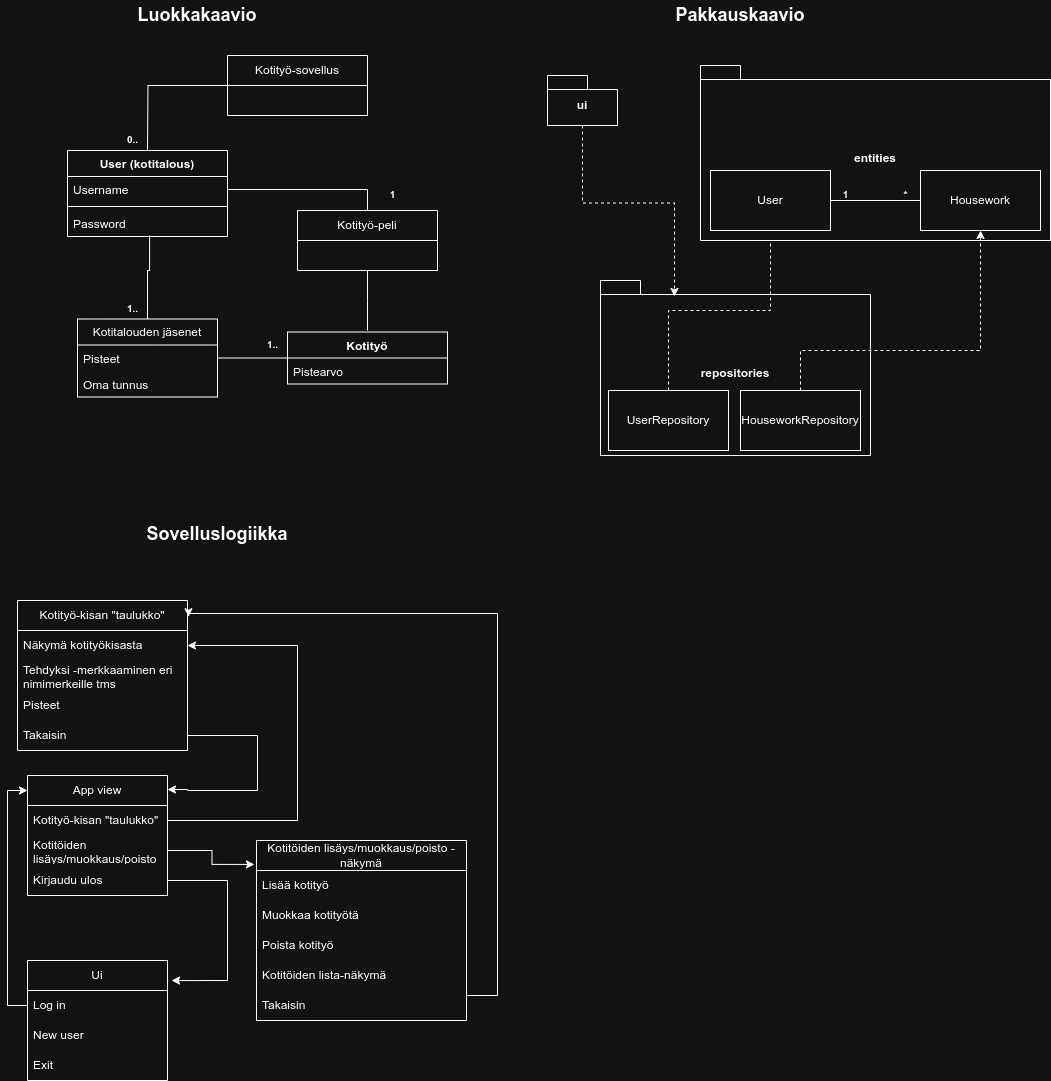

The diagram above was exported from draw.io. Its source (the exported page's mxGraphModel, read from the mxfile embedded in the PNG):
<mxGraphModel dx="1434" dy="788" grid="1" gridSize="10" guides="1" tooltips="1" connect="1" arrows="1" fold="1" page="1" pageScale="1" pageWidth="827" pageHeight="1169" math="0" shadow="0">
  <root>
    <mxCell id="WIyWlLk6GJQsqaUBKTNV-0" />
    <mxCell id="WIyWlLk6GJQsqaUBKTNV-1" parent="WIyWlLk6GJQsqaUBKTNV-0" />
    <mxCell id="YoHJHNbqrRBaNk1socie-8" value="Ui" style="swimlane;fontStyle=0;childLayout=stackLayout;horizontal=1;startSize=30;horizontalStack=0;resizeParent=1;resizeParentMax=0;resizeLast=0;collapsible=1;marginBottom=0;whiteSpace=wrap;html=1;" vertex="1" parent="WIyWlLk6GJQsqaUBKTNV-1">
      <mxGeometry x="100" y="1400" width="140" height="120" as="geometry" />
    </mxCell>
    <mxCell id="YoHJHNbqrRBaNk1socie-9" value="Log in" style="text;strokeColor=none;fillColor=none;align=left;verticalAlign=middle;spacingLeft=4;spacingRight=4;overflow=hidden;points=[[0,0.5],[1,0.5]];portConstraint=eastwest;rotatable=0;whiteSpace=wrap;html=1;" vertex="1" parent="YoHJHNbqrRBaNk1socie-8">
      <mxGeometry y="30" width="140" height="30" as="geometry" />
    </mxCell>
    <mxCell id="YoHJHNbqrRBaNk1socie-10" value="New user" style="text;strokeColor=none;fillColor=none;align=left;verticalAlign=middle;spacingLeft=4;spacingRight=4;overflow=hidden;points=[[0,0.5],[1,0.5]];portConstraint=eastwest;rotatable=0;whiteSpace=wrap;html=1;" vertex="1" parent="YoHJHNbqrRBaNk1socie-8">
      <mxGeometry y="60" width="140" height="30" as="geometry" />
    </mxCell>
    <mxCell id="YoHJHNbqrRBaNk1socie-11" value="Exit" style="text;strokeColor=none;fillColor=none;align=left;verticalAlign=middle;spacingLeft=4;spacingRight=4;overflow=hidden;points=[[0,0.5],[1,0.5]];portConstraint=eastwest;rotatable=0;whiteSpace=wrap;html=1;" vertex="1" parent="YoHJHNbqrRBaNk1socie-8">
      <mxGeometry y="90" width="140" height="30" as="geometry" />
    </mxCell>
    <mxCell id="YoHJHNbqrRBaNk1socie-16" value="App view" style="swimlane;fontStyle=0;childLayout=stackLayout;horizontal=1;startSize=30;horizontalStack=0;resizeParent=1;resizeParentMax=0;resizeLast=0;collapsible=1;marginBottom=0;whiteSpace=wrap;html=1;" vertex="1" parent="WIyWlLk6GJQsqaUBKTNV-1">
      <mxGeometry x="100" y="1215" width="140" height="120" as="geometry" />
    </mxCell>
    <mxCell id="YoHJHNbqrRBaNk1socie-17" value="Kotityö-kisan &quot;taulukko&quot;" style="text;strokeColor=none;fillColor=none;align=left;verticalAlign=middle;spacingLeft=4;spacingRight=4;overflow=hidden;points=[[0,0.5],[1,0.5]];portConstraint=eastwest;rotatable=0;whiteSpace=wrap;html=1;" vertex="1" parent="YoHJHNbqrRBaNk1socie-16">
      <mxGeometry y="30" width="140" height="30" as="geometry" />
    </mxCell>
    <mxCell id="YoHJHNbqrRBaNk1socie-18" value="Kotitöiden lisäys/muokkaus/poisto" style="text;strokeColor=none;fillColor=none;align=left;verticalAlign=middle;spacingLeft=4;spacingRight=4;overflow=hidden;points=[[0,0.5],[1,0.5]];portConstraint=eastwest;rotatable=0;whiteSpace=wrap;html=1;" vertex="1" parent="YoHJHNbqrRBaNk1socie-16">
      <mxGeometry y="60" width="140" height="30" as="geometry" />
    </mxCell>
    <mxCell id="YoHJHNbqrRBaNk1socie-19" value="Kirjaudu ulos" style="text;strokeColor=none;fillColor=none;align=left;verticalAlign=middle;spacingLeft=4;spacingRight=4;overflow=hidden;points=[[0,0.5],[1,0.5]];portConstraint=eastwest;rotatable=0;whiteSpace=wrap;html=1;" vertex="1" parent="YoHJHNbqrRBaNk1socie-16">
      <mxGeometry y="90" width="140" height="30" as="geometry" />
    </mxCell>
    <mxCell id="YoHJHNbqrRBaNk1socie-25" style="edgeStyle=orthogonalEdgeStyle;rounded=0;orthogonalLoop=1;jettySize=auto;html=1;exitX=0;exitY=0.5;exitDx=0;exitDy=0;entryX=0;entryY=0.125;entryDx=0;entryDy=0;entryPerimeter=0;" edge="1" parent="WIyWlLk6GJQsqaUBKTNV-1" source="YoHJHNbqrRBaNk1socie-9" target="YoHJHNbqrRBaNk1socie-16">
      <mxGeometry relative="1" as="geometry" />
    </mxCell>
    <mxCell id="YoHJHNbqrRBaNk1socie-28" value="Kotityö-kisan &quot;taulukko&quot;" style="swimlane;fontStyle=0;childLayout=stackLayout;horizontal=1;startSize=30;horizontalStack=0;resizeParent=1;resizeParentMax=0;resizeLast=0;collapsible=1;marginBottom=0;whiteSpace=wrap;html=1;" vertex="1" parent="WIyWlLk6GJQsqaUBKTNV-1">
      <mxGeometry x="90" y="1040" width="170" height="150" as="geometry" />
    </mxCell>
    <mxCell id="YoHJHNbqrRBaNk1socie-29" value="Näkymä kotityökisasta" style="text;strokeColor=none;fillColor=none;align=left;verticalAlign=middle;spacingLeft=4;spacingRight=4;overflow=hidden;points=[[0,0.5],[1,0.5]];portConstraint=eastwest;rotatable=0;whiteSpace=wrap;html=1;" vertex="1" parent="YoHJHNbqrRBaNk1socie-28">
      <mxGeometry y="30" width="170" height="30" as="geometry" />
    </mxCell>
    <mxCell id="YoHJHNbqrRBaNk1socie-30" value="Tehdyksi -merkkaaminen eri nimimerkeille tms" style="text;strokeColor=none;fillColor=none;align=left;verticalAlign=middle;spacingLeft=4;spacingRight=4;overflow=hidden;points=[[0,0.5],[1,0.5]];portConstraint=eastwest;rotatable=0;whiteSpace=wrap;html=1;" vertex="1" parent="YoHJHNbqrRBaNk1socie-28">
      <mxGeometry y="60" width="170" height="30" as="geometry" />
    </mxCell>
    <mxCell id="YoHJHNbqrRBaNk1socie-31" value="Pisteet" style="text;strokeColor=none;fillColor=none;align=left;verticalAlign=middle;spacingLeft=4;spacingRight=4;overflow=hidden;points=[[0,0.5],[1,0.5]];portConstraint=eastwest;rotatable=0;whiteSpace=wrap;html=1;" vertex="1" parent="YoHJHNbqrRBaNk1socie-28">
      <mxGeometry y="90" width="170" height="30" as="geometry" />
    </mxCell>
    <mxCell id="YoHJHNbqrRBaNk1socie-47" value="Takaisin" style="text;strokeColor=none;fillColor=none;align=left;verticalAlign=middle;spacingLeft=4;spacingRight=4;overflow=hidden;points=[[0,0.5],[1,0.5]];portConstraint=eastwest;rotatable=0;whiteSpace=wrap;html=1;" vertex="1" parent="YoHJHNbqrRBaNk1socie-28">
      <mxGeometry y="120" width="170" height="30" as="geometry" />
    </mxCell>
    <mxCell id="YoHJHNbqrRBaNk1socie-33" style="edgeStyle=orthogonalEdgeStyle;rounded=0;orthogonalLoop=1;jettySize=auto;html=1;exitX=1;exitY=0.5;exitDx=0;exitDy=0;entryX=1;entryY=0.5;entryDx=0;entryDy=0;" edge="1" parent="WIyWlLk6GJQsqaUBKTNV-1" source="YoHJHNbqrRBaNk1socie-17" target="YoHJHNbqrRBaNk1socie-29">
      <mxGeometry relative="1" as="geometry">
        <Array as="points">
          <mxPoint x="370" y="1260" />
          <mxPoint x="370" y="1085" />
        </Array>
      </mxGeometry>
    </mxCell>
    <mxCell id="YoHJHNbqrRBaNk1socie-34" value="Kotitöiden lisäys/muokkaus/poisto -näkymä" style="swimlane;fontStyle=0;childLayout=stackLayout;horizontal=1;startSize=30;horizontalStack=0;resizeParent=1;resizeParentMax=0;resizeLast=0;collapsible=1;marginBottom=0;whiteSpace=wrap;html=1;" vertex="1" parent="WIyWlLk6GJQsqaUBKTNV-1">
      <mxGeometry x="329" y="1280" width="210" height="180" as="geometry" />
    </mxCell>
    <mxCell id="YoHJHNbqrRBaNk1socie-35" value="Lisää kotityö" style="text;strokeColor=none;fillColor=none;align=left;verticalAlign=middle;spacingLeft=4;spacingRight=4;overflow=hidden;points=[[0,0.5],[1,0.5]];portConstraint=eastwest;rotatable=0;whiteSpace=wrap;html=1;" vertex="1" parent="YoHJHNbqrRBaNk1socie-34">
      <mxGeometry y="30" width="210" height="30" as="geometry" />
    </mxCell>
    <mxCell id="YoHJHNbqrRBaNk1socie-37" value="Muokkaa kotityötä" style="text;strokeColor=none;fillColor=none;align=left;verticalAlign=middle;spacingLeft=4;spacingRight=4;overflow=hidden;points=[[0,0.5],[1,0.5]];portConstraint=eastwest;rotatable=0;whiteSpace=wrap;html=1;" vertex="1" parent="YoHJHNbqrRBaNk1socie-34">
      <mxGeometry y="60" width="210" height="30" as="geometry" />
    </mxCell>
    <mxCell id="YoHJHNbqrRBaNk1socie-36" value="Poista kotityö" style="text;strokeColor=none;fillColor=none;align=left;verticalAlign=middle;spacingLeft=4;spacingRight=4;overflow=hidden;points=[[0,0.5],[1,0.5]];portConstraint=eastwest;rotatable=0;whiteSpace=wrap;html=1;" vertex="1" parent="YoHJHNbqrRBaNk1socie-34">
      <mxGeometry y="90" width="210" height="30" as="geometry" />
    </mxCell>
    <mxCell id="YoHJHNbqrRBaNk1socie-45" value="Kotitöiden lista-näkymä" style="text;strokeColor=none;fillColor=none;align=left;verticalAlign=middle;spacingLeft=4;spacingRight=4;overflow=hidden;points=[[0,0.5],[1,0.5]];portConstraint=eastwest;rotatable=0;whiteSpace=wrap;html=1;" vertex="1" parent="YoHJHNbqrRBaNk1socie-34">
      <mxGeometry y="120" width="210" height="30" as="geometry" />
    </mxCell>
    <mxCell id="YoHJHNbqrRBaNk1socie-39" value="Takaisin" style="text;strokeColor=none;fillColor=none;align=left;verticalAlign=middle;spacingLeft=4;spacingRight=4;overflow=hidden;points=[[0,0.5],[1,0.5]];portConstraint=eastwest;rotatable=0;whiteSpace=wrap;html=1;" vertex="1" parent="YoHJHNbqrRBaNk1socie-34">
      <mxGeometry y="150" width="210" height="30" as="geometry" />
    </mxCell>
    <mxCell id="YoHJHNbqrRBaNk1socie-40" style="edgeStyle=orthogonalEdgeStyle;rounded=0;orthogonalLoop=1;jettySize=auto;html=1;entryX=-0.01;entryY=0.133;entryDx=0;entryDy=0;entryPerimeter=0;" edge="1" parent="WIyWlLk6GJQsqaUBKTNV-1" source="YoHJHNbqrRBaNk1socie-18" target="YoHJHNbqrRBaNk1socie-34">
      <mxGeometry relative="1" as="geometry" />
    </mxCell>
    <mxCell id="YoHJHNbqrRBaNk1socie-43" style="edgeStyle=orthogonalEdgeStyle;rounded=0;orthogonalLoop=1;jettySize=auto;html=1;entryX=1.029;entryY=0.167;entryDx=0;entryDy=0;entryPerimeter=0;" edge="1" parent="WIyWlLk6GJQsqaUBKTNV-1" source="YoHJHNbqrRBaNk1socie-19" target="YoHJHNbqrRBaNk1socie-8">
      <mxGeometry relative="1" as="geometry">
        <Array as="points">
          <mxPoint x="300" y="1320" />
          <mxPoint x="300" y="1420" />
        </Array>
      </mxGeometry>
    </mxCell>
    <mxCell id="YoHJHNbqrRBaNk1socie-46" style="edgeStyle=orthogonalEdgeStyle;rounded=0;orthogonalLoop=1;jettySize=auto;html=1;entryX=1.006;entryY=0.108;entryDx=0;entryDy=0;entryPerimeter=0;" edge="1" parent="WIyWlLk6GJQsqaUBKTNV-1" source="YoHJHNbqrRBaNk1socie-39" target="YoHJHNbqrRBaNk1socie-28">
      <mxGeometry relative="1" as="geometry">
        <Array as="points">
          <mxPoint x="570" y="1435" />
          <mxPoint x="570" y="1053" />
          <mxPoint x="261" y="1053" />
        </Array>
      </mxGeometry>
    </mxCell>
    <mxCell id="YoHJHNbqrRBaNk1socie-50" style="edgeStyle=orthogonalEdgeStyle;rounded=0;orthogonalLoop=1;jettySize=auto;html=1;entryX=1;entryY=0.117;entryDx=0;entryDy=0;entryPerimeter=0;" edge="1" parent="WIyWlLk6GJQsqaUBKTNV-1" source="YoHJHNbqrRBaNk1socie-47" target="YoHJHNbqrRBaNk1socie-16">
      <mxGeometry relative="1" as="geometry">
        <Array as="points">
          <mxPoint x="330" y="1175" />
          <mxPoint x="330" y="1230" />
          <mxPoint x="260" y="1230" />
          <mxPoint x="260" y="1229" />
        </Array>
      </mxGeometry>
    </mxCell>
    <mxCell id="YoHJHNbqrRBaNk1socie-51" value="&lt;b&gt;&lt;font style=&quot;font-size: 18px;&quot;&gt;Sovelluslogiikka&lt;/font&gt;&lt;/b&gt;&lt;div&gt;&lt;b&gt;&lt;font style=&quot;font-size: 18px;&quot;&gt;&lt;br&gt;&lt;/font&gt;&lt;/b&gt;&lt;/div&gt;" style="text;html=1;align=center;verticalAlign=middle;whiteSpace=wrap;rounded=0;" vertex="1" parent="WIyWlLk6GJQsqaUBKTNV-1">
      <mxGeometry x="260" y="970" width="60" height="30" as="geometry" />
    </mxCell>
    <mxCell id="YoHJHNbqrRBaNk1socie-52" value="ui" style="shape=folder;fontStyle=1;spacingTop=10;tabWidth=40;tabHeight=14;tabPosition=left;html=1;whiteSpace=wrap;" vertex="1" parent="WIyWlLk6GJQsqaUBKTNV-1">
      <mxGeometry x="620" y="515" width="70" height="50" as="geometry" />
    </mxCell>
    <mxCell id="YoHJHNbqrRBaNk1socie-53" value="&lt;b&gt;&lt;font style=&quot;font-size: 18px;&quot;&gt;Pakkauskaavio&lt;/font&gt;&lt;/b&gt;" style="text;html=1;align=center;verticalAlign=middle;whiteSpace=wrap;rounded=0;" vertex="1" parent="WIyWlLk6GJQsqaUBKTNV-1">
      <mxGeometry x="783" y="440" width="60" height="30" as="geometry" />
    </mxCell>
    <mxCell id="YoHJHNbqrRBaNk1socie-56" value="repositories" style="shape=folder;fontStyle=1;spacingTop=10;tabWidth=40;tabHeight=14;tabPosition=left;html=1;whiteSpace=wrap;" vertex="1" parent="WIyWlLk6GJQsqaUBKTNV-1">
      <mxGeometry x="673" y="720" width="270" height="175" as="geometry" />
    </mxCell>
    <mxCell id="YoHJHNbqrRBaNk1socie-74" style="edgeStyle=orthogonalEdgeStyle;rounded=0;orthogonalLoop=1;jettySize=auto;html=1;exitX=0.5;exitY=0;exitDx=0;exitDy=0;entryX=0.5;entryY=1;entryDx=0;entryDy=0;dashed=1;" edge="1" parent="WIyWlLk6GJQsqaUBKTNV-1" source="YoHJHNbqrRBaNk1socie-57" target="YoHJHNbqrRBaNk1socie-64">
      <mxGeometry relative="1" as="geometry" />
    </mxCell>
    <mxCell id="YoHJHNbqrRBaNk1socie-57" value="UserRepository" style="rounded=0;whiteSpace=wrap;html=1;" vertex="1" parent="WIyWlLk6GJQsqaUBKTNV-1">
      <mxGeometry x="681" y="830" width="120" height="60" as="geometry" />
    </mxCell>
    <mxCell id="YoHJHNbqrRBaNk1socie-58" value="HouseworkRepository" style="rounded=0;whiteSpace=wrap;html=1;" vertex="1" parent="WIyWlLk6GJQsqaUBKTNV-1">
      <mxGeometry x="813" y="830" width="120" height="60" as="geometry" />
    </mxCell>
    <mxCell id="YoHJHNbqrRBaNk1socie-61" value="entities" style="shape=folder;fontStyle=1;spacingTop=10;tabWidth=40;tabHeight=14;tabPosition=left;html=1;whiteSpace=wrap;" vertex="1" parent="WIyWlLk6GJQsqaUBKTNV-1">
      <mxGeometry x="773" y="505" width="350" height="175" as="geometry" />
    </mxCell>
    <mxCell id="YoHJHNbqrRBaNk1socie-70" style="edgeStyle=orthogonalEdgeStyle;rounded=0;orthogonalLoop=1;jettySize=auto;html=1;exitX=1;exitY=0.5;exitDx=0;exitDy=0;entryX=0;entryY=0.5;entryDx=0;entryDy=0;endArrow=none;startFill=0;" edge="1" parent="WIyWlLk6GJQsqaUBKTNV-1" source="YoHJHNbqrRBaNk1socie-64" target="YoHJHNbqrRBaNk1socie-65">
      <mxGeometry relative="1" as="geometry" />
    </mxCell>
    <mxCell id="YoHJHNbqrRBaNk1socie-64" value="User" style="rounded=0;whiteSpace=wrap;html=1;" vertex="1" parent="WIyWlLk6GJQsqaUBKTNV-1">
      <mxGeometry x="783" y="610" width="120" height="60" as="geometry" />
    </mxCell>
    <mxCell id="YoHJHNbqrRBaNk1socie-65" value="Housework" style="rounded=0;whiteSpace=wrap;html=1;" vertex="1" parent="WIyWlLk6GJQsqaUBKTNV-1">
      <mxGeometry x="993" y="610" width="120" height="60" as="geometry" />
    </mxCell>
    <mxCell id="YoHJHNbqrRBaNk1socie-66" style="edgeStyle=orthogonalEdgeStyle;rounded=0;orthogonalLoop=1;jettySize=auto;html=1;exitX=0.5;exitY=0;exitDx=0;exitDy=0;entryX=0.5;entryY=1;entryDx=0;entryDy=0;dashed=1;" edge="1" parent="WIyWlLk6GJQsqaUBKTNV-1" source="YoHJHNbqrRBaNk1socie-58" target="YoHJHNbqrRBaNk1socie-65">
      <mxGeometry relative="1" as="geometry">
        <Array as="points">
          <mxPoint x="873" y="790" />
          <mxPoint x="1053" y="790" />
        </Array>
      </mxGeometry>
    </mxCell>
    <mxCell id="YoHJHNbqrRBaNk1socie-68" value="&lt;font style=&quot;font-size: 10px;&quot;&gt;1&lt;/font&gt;" style="text;strokeColor=none;fillColor=none;html=1;fontSize=24;fontStyle=1;verticalAlign=middle;align=center;" vertex="1" parent="WIyWlLk6GJQsqaUBKTNV-1">
      <mxGeometry x="903" y="615" width="30" height="30" as="geometry" />
    </mxCell>
    <mxCell id="YoHJHNbqrRBaNk1socie-69" value="&lt;font style=&quot;font-size: 10px;&quot;&gt;*&lt;/font&gt;" style="text;strokeColor=none;fillColor=none;html=1;fontSize=24;fontStyle=1;verticalAlign=middle;align=center;" vertex="1" parent="WIyWlLk6GJQsqaUBKTNV-1">
      <mxGeometry x="963" y="615" width="30" height="30" as="geometry" />
    </mxCell>
    <mxCell id="YoHJHNbqrRBaNk1socie-76" style="edgeStyle=orthogonalEdgeStyle;rounded=0;orthogonalLoop=1;jettySize=auto;html=1;entryX=0.274;entryY=0.091;entryDx=0;entryDy=0;entryPerimeter=0;dashed=1;" edge="1" parent="WIyWlLk6GJQsqaUBKTNV-1" source="YoHJHNbqrRBaNk1socie-52" target="YoHJHNbqrRBaNk1socie-56">
      <mxGeometry relative="1" as="geometry" />
    </mxCell>
    <mxCell id="YoHJHNbqrRBaNk1socie-85" style="edgeStyle=orthogonalEdgeStyle;rounded=0;orthogonalLoop=1;jettySize=auto;html=1;endArrow=none;startFill=0;" edge="1" parent="WIyWlLk6GJQsqaUBKTNV-1" source="YoHJHNbqrRBaNk1socie-77">
      <mxGeometry relative="1" as="geometry">
        <mxPoint x="220" y="590" as="targetPoint" />
      </mxGeometry>
    </mxCell>
    <mxCell id="YoHJHNbqrRBaNk1socie-77" value="Kotityö-sovellus" style="swimlane;fontStyle=0;childLayout=stackLayout;horizontal=1;startSize=30;horizontalStack=0;resizeParent=1;resizeParentMax=0;resizeLast=0;collapsible=1;marginBottom=0;whiteSpace=wrap;html=1;" vertex="1" parent="WIyWlLk6GJQsqaUBKTNV-1">
      <mxGeometry x="300" y="495" width="140" height="60" as="geometry" />
    </mxCell>
    <mxCell id="YoHJHNbqrRBaNk1socie-81" value="&lt;b&gt;&lt;font style=&quot;font-size: 18px;&quot;&gt;Luokkakaavio&lt;/font&gt;&lt;/b&gt;" style="text;html=1;align=center;verticalAlign=middle;whiteSpace=wrap;rounded=0;" vertex="1" parent="WIyWlLk6GJQsqaUBKTNV-1">
      <mxGeometry x="240" y="440" width="60" height="30" as="geometry" />
    </mxCell>
    <mxCell id="YoHJHNbqrRBaNk1socie-87" style="edgeStyle=orthogonalEdgeStyle;rounded=0;orthogonalLoop=1;jettySize=auto;html=1;exitX=1;exitY=0.5;exitDx=0;exitDy=0;entryX=0.5;entryY=0;entryDx=0;entryDy=0;endArrow=none;startFill=0;" edge="1" parent="WIyWlLk6GJQsqaUBKTNV-1" source="YoHJHNbqrRBaNk1socie-105" target="YoHJHNbqrRBaNk1socie-86">
      <mxGeometry relative="1" as="geometry">
        <mxPoint x="290" y="605" as="sourcePoint" />
      </mxGeometry>
    </mxCell>
    <mxCell id="YoHJHNbqrRBaNk1socie-93" style="edgeStyle=orthogonalEdgeStyle;rounded=0;orthogonalLoop=1;jettySize=auto;html=1;exitX=0.513;exitY=0.962;exitDx=0;exitDy=0;endArrow=none;startFill=0;entryX=0.5;entryY=0;entryDx=0;entryDy=0;exitPerimeter=0;" edge="1" parent="WIyWlLk6GJQsqaUBKTNV-1" source="YoHJHNbqrRBaNk1socie-107" target="YoHJHNbqrRBaNk1socie-95">
      <mxGeometry relative="1" as="geometry">
        <mxPoint x="220" y="650" as="sourcePoint" />
        <mxPoint x="220" y="760" as="targetPoint" />
        <Array as="points">
          <mxPoint x="222" y="710" />
          <mxPoint x="220" y="710" />
        </Array>
      </mxGeometry>
    </mxCell>
    <mxCell id="YoHJHNbqrRBaNk1socie-94" style="edgeStyle=orthogonalEdgeStyle;rounded=0;orthogonalLoop=1;jettySize=auto;html=1;entryX=0;entryY=0.5;entryDx=0;entryDy=0;endArrow=none;startFill=0;" edge="1" parent="WIyWlLk6GJQsqaUBKTNV-1" source="YoHJHNbqrRBaNk1socie-96" target="YoHJHNbqrRBaNk1socie-99">
      <mxGeometry relative="1" as="geometry">
        <mxPoint x="290" y="790" as="sourcePoint" />
        <mxPoint x="330" y="790" as="targetPoint" />
      </mxGeometry>
    </mxCell>
    <mxCell id="YoHJHNbqrRBaNk1socie-90" style="edgeStyle=orthogonalEdgeStyle;rounded=0;orthogonalLoop=1;jettySize=auto;html=1;exitX=0.5;exitY=1;exitDx=0;exitDy=0;endArrow=none;startFill=0;" edge="1" parent="WIyWlLk6GJQsqaUBKTNV-1" source="YoHJHNbqrRBaNk1socie-86">
      <mxGeometry relative="1" as="geometry">
        <mxPoint x="440" y="770" as="targetPoint" />
      </mxGeometry>
    </mxCell>
    <mxCell id="YoHJHNbqrRBaNk1socie-86" value="Kotityö-peli" style="swimlane;fontStyle=0;childLayout=stackLayout;horizontal=1;startSize=30;horizontalStack=0;resizeParent=1;resizeParentMax=0;resizeLast=0;collapsible=1;marginBottom=0;whiteSpace=wrap;html=1;" vertex="1" parent="WIyWlLk6GJQsqaUBKTNV-1">
      <mxGeometry x="370" y="650" width="140" height="60" as="geometry" />
    </mxCell>
    <mxCell id="YoHJHNbqrRBaNk1socie-95" value="Kotitalouden jäsenet" style="swimlane;fontStyle=0;childLayout=stackLayout;horizontal=1;startSize=26;fillColor=none;horizontalStack=0;resizeParent=1;resizeParentMax=0;resizeLast=0;collapsible=1;marginBottom=0;whiteSpace=wrap;html=1;" vertex="1" parent="WIyWlLk6GJQsqaUBKTNV-1">
      <mxGeometry x="150" y="758.5" width="140" height="78" as="geometry" />
    </mxCell>
    <mxCell id="YoHJHNbqrRBaNk1socie-96" value="Pisteet" style="text;strokeColor=none;fillColor=none;align=left;verticalAlign=top;spacingLeft=4;spacingRight=4;overflow=hidden;rotatable=0;points=[[0,0.5],[1,0.5]];portConstraint=eastwest;whiteSpace=wrap;html=1;" vertex="1" parent="YoHJHNbqrRBaNk1socie-95">
      <mxGeometry y="26" width="140" height="26" as="geometry" />
    </mxCell>
    <mxCell id="YoHJHNbqrRBaNk1socie-97" value="Oma tunnus" style="text;strokeColor=none;fillColor=none;align=left;verticalAlign=top;spacingLeft=4;spacingRight=4;overflow=hidden;rotatable=0;points=[[0,0.5],[1,0.5]];portConstraint=eastwest;whiteSpace=wrap;html=1;" vertex="1" parent="YoHJHNbqrRBaNk1socie-95">
      <mxGeometry y="52" width="140" height="26" as="geometry" />
    </mxCell>
    <mxCell id="YoHJHNbqrRBaNk1socie-99" value="Kotityö" style="swimlane;fontStyle=1;align=center;verticalAlign=top;childLayout=stackLayout;horizontal=1;startSize=26;horizontalStack=0;resizeParent=1;resizeParentMax=0;resizeLast=0;collapsible=1;marginBottom=0;whiteSpace=wrap;html=1;" vertex="1" parent="WIyWlLk6GJQsqaUBKTNV-1">
      <mxGeometry x="360" y="771.5" width="160" height="52" as="geometry" />
    </mxCell>
    <mxCell id="YoHJHNbqrRBaNk1socie-100" value="Pistearvo" style="text;strokeColor=none;fillColor=none;align=left;verticalAlign=top;spacingLeft=4;spacingRight=4;overflow=hidden;rotatable=0;points=[[0,0.5],[1,0.5]];portConstraint=eastwest;whiteSpace=wrap;html=1;" vertex="1" parent="YoHJHNbqrRBaNk1socie-99">
      <mxGeometry y="26" width="160" height="26" as="geometry" />
    </mxCell>
    <mxCell id="YoHJHNbqrRBaNk1socie-103" value="&lt;font style=&quot;font-size: 10px;&quot;&gt;0..&lt;/font&gt;" style="text;strokeColor=none;fillColor=none;html=1;fontSize=24;fontStyle=1;verticalAlign=middle;align=center;" vertex="1" parent="WIyWlLk6GJQsqaUBKTNV-1">
      <mxGeometry x="190" y="560" width="30" height="30" as="geometry" />
    </mxCell>
    <mxCell id="YoHJHNbqrRBaNk1socie-104" value="User (kotitalous)" style="swimlane;fontStyle=1;align=center;verticalAlign=top;childLayout=stackLayout;horizontal=1;startSize=26;horizontalStack=0;resizeParent=1;resizeParentMax=0;resizeLast=0;collapsible=1;marginBottom=0;whiteSpace=wrap;html=1;" vertex="1" parent="WIyWlLk6GJQsqaUBKTNV-1">
      <mxGeometry x="140" y="590" width="160" height="86" as="geometry" />
    </mxCell>
    <mxCell id="YoHJHNbqrRBaNk1socie-105" value="Username" style="text;strokeColor=none;fillColor=none;align=left;verticalAlign=top;spacingLeft=4;spacingRight=4;overflow=hidden;rotatable=0;points=[[0,0.5],[1,0.5]];portConstraint=eastwest;whiteSpace=wrap;html=1;" vertex="1" parent="YoHJHNbqrRBaNk1socie-104">
      <mxGeometry y="26" width="160" height="26" as="geometry" />
    </mxCell>
    <mxCell id="YoHJHNbqrRBaNk1socie-106" value="" style="line;strokeWidth=1;fillColor=none;align=left;verticalAlign=middle;spacingTop=-1;spacingLeft=3;spacingRight=3;rotatable=0;labelPosition=right;points=[];portConstraint=eastwest;strokeColor=inherit;" vertex="1" parent="YoHJHNbqrRBaNk1socie-104">
      <mxGeometry y="52" width="160" height="8" as="geometry" />
    </mxCell>
    <mxCell id="YoHJHNbqrRBaNk1socie-107" value="Password" style="text;strokeColor=none;fillColor=none;align=left;verticalAlign=top;spacingLeft=4;spacingRight=4;overflow=hidden;rotatable=0;points=[[0,0.5],[1,0.5]];portConstraint=eastwest;whiteSpace=wrap;html=1;" vertex="1" parent="YoHJHNbqrRBaNk1socie-104">
      <mxGeometry y="60" width="160" height="26" as="geometry" />
    </mxCell>
    <mxCell id="YoHJHNbqrRBaNk1socie-108" value="&lt;span style=&quot;font-size: 10px;&quot;&gt;1..&lt;/span&gt;" style="text;strokeColor=none;fillColor=none;html=1;fontSize=24;fontStyle=1;verticalAlign=middle;align=center;" vertex="1" parent="WIyWlLk6GJQsqaUBKTNV-1">
      <mxGeometry x="190" y="728.5" width="30" height="30" as="geometry" />
    </mxCell>
    <mxCell id="YoHJHNbqrRBaNk1socie-109" value="&lt;span style=&quot;font-size: 10px;&quot;&gt;1..&lt;/span&gt;" style="text;strokeColor=none;fillColor=none;html=1;fontSize=24;fontStyle=1;verticalAlign=middle;align=center;" vertex="1" parent="WIyWlLk6GJQsqaUBKTNV-1">
      <mxGeometry x="330" y="765" width="30" height="30" as="geometry" />
    </mxCell>
    <mxCell id="YoHJHNbqrRBaNk1socie-110" value="&lt;span style=&quot;font-size: 10px;&quot;&gt;1&lt;/span&gt;" style="text;strokeColor=none;fillColor=none;html=1;fontSize=24;fontStyle=1;verticalAlign=middle;align=center;" vertex="1" parent="WIyWlLk6GJQsqaUBKTNV-1">
      <mxGeometry x="450" y="615" width="30" height="30" as="geometry" />
    </mxCell>
  </root>
</mxGraphModel>